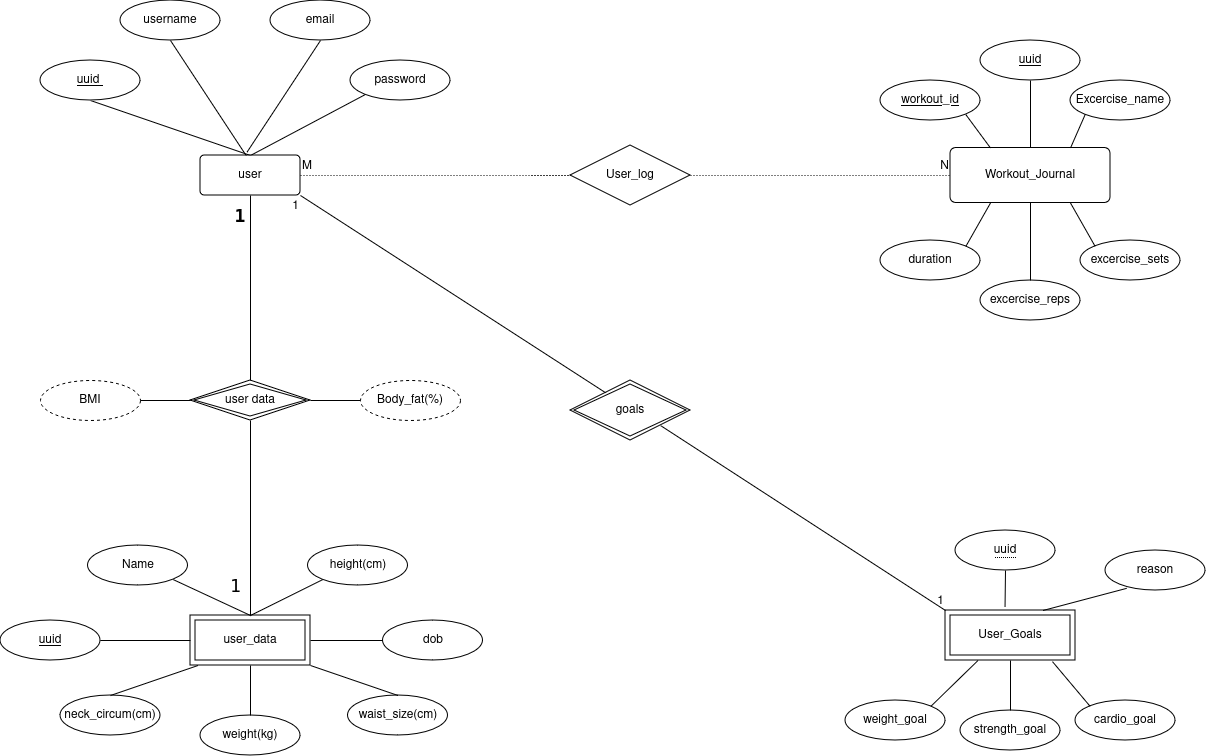

The diagram above was exported from draw.io. Its source (the exported page's mxGraphModel, read from the mxfile embedded in the PNG):
<mxGraphModel dx="371" dy="623" grid="1" gridSize="10" guides="1" tooltips="1" connect="1" arrows="1" fold="1" page="1" pageScale="1" pageWidth="850" pageHeight="1100" math="0" shadow="0" extFonts="Permanent Marker^https://fonts.googleapis.com/css?family=Permanent+Marker">
  <root>
    <mxCell id="0" />
    <mxCell id="1" parent="0" />
    <mxCell id="xaC59_-_bzK_KfRwOJsO-90" value="user_data" style="shape=ext;margin=3;double=1;whiteSpace=wrap;html=1;align=center;" parent="1" vertex="1">
      <mxGeometry x="290" y="1165" width="120" height="50" as="geometry" />
    </mxCell>
    <mxCell id="xaC59_-_bzK_KfRwOJsO-91" value="username" style="ellipse;whiteSpace=wrap;html=1;align=center;" parent="1" vertex="1">
      <mxGeometry x="220" y="550" width="100" height="40" as="geometry" />
    </mxCell>
    <mxCell id="xaC59_-_bzK_KfRwOJsO-93" value="email" style="ellipse;whiteSpace=wrap;html=1;align=center;" parent="1" vertex="1">
      <mxGeometry x="370" y="550" width="100" height="40" as="geometry" />
    </mxCell>
    <mxCell id="xaC59_-_bzK_KfRwOJsO-95" value="" style="endArrow=none;html=1;rounded=0;fontSize=12;startSize=8;endSize=8;entryX=0.5;entryY=0;entryDx=0;entryDy=0;exitX=0.5;exitY=1;exitDx=0;exitDy=0;" parent="1" source="xaC59_-_bzK_KfRwOJsO-101" target="xaC59_-_bzK_KfRwOJsO-104" edge="1">
      <mxGeometry relative="1" as="geometry">
        <mxPoint x="170" y="620" as="sourcePoint" />
        <mxPoint x="305" y="690" as="targetPoint" />
      </mxGeometry>
    </mxCell>
    <mxCell id="xaC59_-_bzK_KfRwOJsO-98" value="" style="endArrow=none;html=1;rounded=0;fontSize=12;startSize=8;endSize=8;exitX=0.5;exitY=1;exitDx=0;exitDy=0;entryX=0.466;entryY=-0.086;entryDx=0;entryDy=0;entryPerimeter=0;" parent="1" source="xaC59_-_bzK_KfRwOJsO-93" target="xaC59_-_bzK_KfRwOJsO-104" edge="1">
      <mxGeometry relative="1" as="geometry">
        <mxPoint x="290" y="670" as="sourcePoint" />
        <mxPoint x="305" y="690" as="targetPoint" />
      </mxGeometry>
    </mxCell>
    <mxCell id="xaC59_-_bzK_KfRwOJsO-99" value="" style="endArrow=none;html=1;rounded=0;fontSize=12;startSize=8;endSize=8;exitX=0.5;exitY=1;exitDx=0;exitDy=0;entryX=0.46;entryY=0.014;entryDx=0;entryDy=0;entryPerimeter=0;" parent="1" source="xaC59_-_bzK_KfRwOJsO-91" target="xaC59_-_bzK_KfRwOJsO-104" edge="1">
      <mxGeometry relative="1" as="geometry">
        <mxPoint x="290" y="670" as="sourcePoint" />
        <mxPoint x="305" y="690" as="targetPoint" />
      </mxGeometry>
    </mxCell>
    <mxCell id="xaC59_-_bzK_KfRwOJsO-100" style="edgeStyle=none;curved=1;rounded=0;orthogonalLoop=1;jettySize=auto;html=1;entryX=1;entryY=0.5;entryDx=0;entryDy=0;fontSize=12;startSize=8;endSize=8;" parent="1" source="xaC59_-_bzK_KfRwOJsO-90" target="xaC59_-_bzK_KfRwOJsO-90" edge="1">
      <mxGeometry relative="1" as="geometry" />
    </mxCell>
    <mxCell id="xaC59_-_bzK_KfRwOJsO-101" value="uuid&lt;span style=&quot;white-space: pre;&quot;&gt;&#09;&lt;/span&gt;" style="ellipse;whiteSpace=wrap;html=1;align=center;fontStyle=4;" parent="1" vertex="1">
      <mxGeometry x="140" y="610" width="100" height="40" as="geometry" />
    </mxCell>
    <mxCell id="xaC59_-_bzK_KfRwOJsO-102" value="password" style="ellipse;whiteSpace=wrap;html=1;align=center;" parent="1" vertex="1">
      <mxGeometry x="450" y="610" width="100" height="40" as="geometry" />
    </mxCell>
    <mxCell id="xaC59_-_bzK_KfRwOJsO-103" value="" style="endArrow=none;html=1;rounded=0;fontSize=12;startSize=8;endSize=8;entryX=0;entryY=1;entryDx=0;entryDy=0;exitX=0.5;exitY=0;exitDx=0;exitDy=0;" parent="1" source="xaC59_-_bzK_KfRwOJsO-104" target="xaC59_-_bzK_KfRwOJsO-102" edge="1">
      <mxGeometry relative="1" as="geometry">
        <mxPoint x="305" y="690" as="sourcePoint" />
        <mxPoint x="590" y="710" as="targetPoint" />
      </mxGeometry>
    </mxCell>
    <mxCell id="xaC59_-_bzK_KfRwOJsO-104" value="user" style="rounded=1;arcSize=10;whiteSpace=wrap;html=1;align=center;" parent="1" vertex="1">
      <mxGeometry x="300" y="705" width="100" height="40" as="geometry" />
    </mxCell>
    <mxCell id="xaC59_-_bzK_KfRwOJsO-105" value="&lt;u&gt;uuid&lt;/u&gt;" style="ellipse;whiteSpace=wrap;html=1;align=center;" parent="1" vertex="1">
      <mxGeometry x="100" y="1170" width="100" height="40" as="geometry" />
    </mxCell>
    <mxCell id="xaC59_-_bzK_KfRwOJsO-107" value="weight(kg)" style="ellipse;whiteSpace=wrap;html=1;align=center;" parent="1" vertex="1">
      <mxGeometry x="300" y="1265" width="100" height="40" as="geometry" />
    </mxCell>
    <mxCell id="xaC59_-_bzK_KfRwOJsO-108" value="height(cm)" style="ellipse;whiteSpace=wrap;html=1;align=center;" parent="1" vertex="1">
      <mxGeometry x="407.5" y="1095" width="100" height="40" as="geometry" />
    </mxCell>
    <mxCell id="xaC59_-_bzK_KfRwOJsO-109" value="Name" style="ellipse;whiteSpace=wrap;html=1;align=center;" parent="1" vertex="1">
      <mxGeometry x="187.5" y="1095" width="100" height="40" as="geometry" />
    </mxCell>
    <mxCell id="xaC59_-_bzK_KfRwOJsO-110" value="dob" style="ellipse;whiteSpace=wrap;html=1;align=center;" parent="1" vertex="1">
      <mxGeometry x="482.5" y="1170" width="100" height="40" as="geometry" />
    </mxCell>
    <mxCell id="xaC59_-_bzK_KfRwOJsO-113" value="" style="endArrow=none;html=1;rounded=0;fontSize=12;startSize=8;endSize=8;exitX=0.5;exitY=1;exitDx=0;exitDy=0;entryX=0.5;entryY=0;entryDx=0;entryDy=0;" parent="1" source="xaC59_-_bzK_KfRwOJsO-90" target="xaC59_-_bzK_KfRwOJsO-107" edge="1">
      <mxGeometry relative="1" as="geometry">
        <mxPoint x="322.5" y="1235" as="sourcePoint" />
        <mxPoint x="482.5" y="1235" as="targetPoint" />
      </mxGeometry>
    </mxCell>
    <mxCell id="xaC59_-_bzK_KfRwOJsO-114" value="" style="endArrow=none;html=1;rounded=0;fontSize=12;startSize=8;endSize=8;exitX=1;exitY=0.5;exitDx=0;exitDy=0;entryX=0;entryY=0.5;entryDx=0;entryDy=0;" parent="1" source="xaC59_-_bzK_KfRwOJsO-90" target="xaC59_-_bzK_KfRwOJsO-110" edge="1">
      <mxGeometry relative="1" as="geometry">
        <mxPoint x="417.5" y="1155" as="sourcePoint" />
        <mxPoint x="577.5" y="1155" as="targetPoint" />
      </mxGeometry>
    </mxCell>
    <mxCell id="xaC59_-_bzK_KfRwOJsO-115" value="" style="endArrow=none;html=1;rounded=0;fontSize=12;startSize=8;endSize=8;exitX=0.5;exitY=0;exitDx=0;exitDy=0;entryX=0;entryY=1;entryDx=0;entryDy=0;" parent="1" source="xaC59_-_bzK_KfRwOJsO-90" target="xaC59_-_bzK_KfRwOJsO-108" edge="1">
      <mxGeometry relative="1" as="geometry">
        <mxPoint x="417.5" y="1125" as="sourcePoint" />
        <mxPoint x="577.5" y="1125" as="targetPoint" />
      </mxGeometry>
    </mxCell>
    <mxCell id="xaC59_-_bzK_KfRwOJsO-116" value="" style="endArrow=none;html=1;rounded=0;fontSize=12;startSize=8;endSize=8;exitX=1;exitY=1;exitDx=0;exitDy=0;entryX=0.5;entryY=0;entryDx=0;entryDy=0;" parent="1" source="xaC59_-_bzK_KfRwOJsO-109" target="xaC59_-_bzK_KfRwOJsO-90" edge="1">
      <mxGeometry relative="1" as="geometry">
        <mxPoint x="272.5" y="1124.71" as="sourcePoint" />
        <mxPoint x="432.5" y="1124.71" as="targetPoint" />
      </mxGeometry>
    </mxCell>
    <mxCell id="xaC59_-_bzK_KfRwOJsO-117" value="" style="endArrow=none;html=1;rounded=0;fontSize=12;startSize=8;endSize=8;entryX=0;entryY=0.5;entryDx=0;entryDy=0;exitX=1;exitY=0.5;exitDx=0;exitDy=0;" parent="1" source="xaC59_-_bzK_KfRwOJsO-105" target="xaC59_-_bzK_KfRwOJsO-90" edge="1">
      <mxGeometry relative="1" as="geometry">
        <mxPoint x="220" y="1190" as="sourcePoint" />
        <mxPoint x="382.5" y="1134.71" as="targetPoint" />
      </mxGeometry>
    </mxCell>
    <mxCell id="xaC59_-_bzK_KfRwOJsO-120" value="user data" style="shape=rhombus;double=1;perimeter=rhombusPerimeter;whiteSpace=wrap;html=1;align=center;" parent="1" vertex="1">
      <mxGeometry x="290" y="930" width="120" height="40" as="geometry" />
    </mxCell>
    <mxCell id="xaC59_-_bzK_KfRwOJsO-106" value="neck_circum(cm)" style="ellipse;whiteSpace=wrap;html=1;align=center;snapToPoint=1;fixDash=1;editable=1;movable=1;resizable=1;rotatable=1;deletable=1;locked=0;connectable=1;direction=east;flipH=1;flipV=1;" parent="1" vertex="1">
      <mxGeometry x="160" y="1245" width="100" height="40" as="geometry" />
    </mxCell>
    <mxCell id="xaC59_-_bzK_KfRwOJsO-126" value="waist_size(cm)" style="ellipse;whiteSpace=wrap;html=1;align=center;snapToPoint=1;fixDash=1;editable=1;movable=1;resizable=1;rotatable=1;deletable=1;locked=0;connectable=1;direction=east;flipH=1;flipV=1;" parent="1" vertex="1">
      <mxGeometry x="447.5" y="1245" width="100" height="40" as="geometry" />
    </mxCell>
    <mxCell id="9SgWMdSfHY5t8oLPa1Uy-5" value="" style="endArrow=none;html=1;rounded=0;entryX=0.5;entryY=0;entryDx=0;entryDy=0;exitX=1;exitY=1;exitDx=0;exitDy=0;" edge="1" parent="1" source="xaC59_-_bzK_KfRwOJsO-90" target="xaC59_-_bzK_KfRwOJsO-126">
      <mxGeometry relative="1" as="geometry">
        <mxPoint x="617.5" y="1045" as="sourcePoint" />
        <mxPoint x="777.5" y="1045" as="targetPoint" />
      </mxGeometry>
    </mxCell>
    <mxCell id="9SgWMdSfHY5t8oLPa1Uy-7" value="" style="endArrow=none;html=1;rounded=0;exitX=0.5;exitY=0;exitDx=0;exitDy=0;" edge="1" parent="1" source="xaC59_-_bzK_KfRwOJsO-106">
      <mxGeometry relative="1" as="geometry">
        <mxPoint x="617.5" y="1045" as="sourcePoint" />
        <mxPoint x="297.5" y="1215" as="targetPoint" />
      </mxGeometry>
    </mxCell>
    <mxCell id="9SgWMdSfHY5t8oLPa1Uy-8" value="Workout_Journal" style="rounded=1;arcSize=10;whiteSpace=wrap;html=1;align=center;" vertex="1" parent="1">
      <mxGeometry x="1050" y="697.5" width="160" height="55" as="geometry" />
    </mxCell>
    <mxCell id="9SgWMdSfHY5t8oLPa1Uy-9" value="workout_id" style="ellipse;whiteSpace=wrap;html=1;align=center;fontStyle=4;" vertex="1" parent="1">
      <mxGeometry x="980" y="630" width="100" height="40" as="geometry" />
    </mxCell>
    <mxCell id="9SgWMdSfHY5t8oLPa1Uy-10" value="&lt;u&gt;uuid&lt;/u&gt;" style="ellipse;whiteSpace=wrap;html=1;align=center;" vertex="1" parent="1">
      <mxGeometry x="1080" y="590" width="100" height="40" as="geometry" />
    </mxCell>
    <mxCell id="9SgWMdSfHY5t8oLPa1Uy-11" value="" style="endArrow=none;html=1;rounded=0;dashed=1;dashPattern=1 2;exitX=1;exitY=0.5;exitDx=0;exitDy=0;entryX=0;entryY=0.5;entryDx=0;entryDy=0;" edge="1" parent="1" target="9SgWMdSfHY5t8oLPa1Uy-8">
      <mxGeometry relative="1" as="geometry">
        <mxPoint x="631" y="725" as="sourcePoint" />
        <mxPoint x="761" y="725" as="targetPoint" />
        <Array as="points" />
      </mxGeometry>
    </mxCell>
    <mxCell id="9SgWMdSfHY5t8oLPa1Uy-13" value="N" style="resizable=0;html=1;whiteSpace=wrap;align=right;verticalAlign=bottom;" connectable="0" vertex="1" parent="9SgWMdSfHY5t8oLPa1Uy-11">
      <mxGeometry x="1" relative="1" as="geometry" />
    </mxCell>
    <mxCell id="9SgWMdSfHY5t8oLPa1Uy-15" value="" style="endArrow=none;html=1;rounded=0;dashed=1;dashPattern=1 2;exitX=1;exitY=0.5;exitDx=0;exitDy=0;entryX=0;entryY=0.5;entryDx=0;entryDy=0;" edge="1" parent="1" source="xaC59_-_bzK_KfRwOJsO-104" target="9SgWMdSfHY5t8oLPa1Uy-14">
      <mxGeometry relative="1" as="geometry">
        <mxPoint x="400" y="725" as="sourcePoint" />
        <mxPoint x="580" y="730" as="targetPoint" />
        <Array as="points" />
      </mxGeometry>
    </mxCell>
    <mxCell id="9SgWMdSfHY5t8oLPa1Uy-16" value="M" style="resizable=0;html=1;whiteSpace=wrap;align=left;verticalAlign=bottom;" connectable="0" vertex="1" parent="9SgWMdSfHY5t8oLPa1Uy-15">
      <mxGeometry x="-1" relative="1" as="geometry" />
    </mxCell>
    <mxCell id="9SgWMdSfHY5t8oLPa1Uy-14" value="User_log" style="shape=rhombus;perimeter=rhombusPerimeter;whiteSpace=wrap;html=1;align=center;" vertex="1" parent="1">
      <mxGeometry x="670" y="695" width="120" height="60" as="geometry" />
    </mxCell>
    <mxCell id="9SgWMdSfHY5t8oLPa1Uy-18" value="excercise_reps" style="ellipse;whiteSpace=wrap;html=1;align=center;" vertex="1" parent="1">
      <mxGeometry x="1080" y="830" width="100" height="40" as="geometry" />
    </mxCell>
    <mxCell id="9SgWMdSfHY5t8oLPa1Uy-19" value="excercise_sets" style="ellipse;whiteSpace=wrap;html=1;align=center;" vertex="1" parent="1">
      <mxGeometry x="1180" y="790" width="100" height="40" as="geometry" />
    </mxCell>
    <mxCell id="9SgWMdSfHY5t8oLPa1Uy-20" value="Excercise_name" style="ellipse;whiteSpace=wrap;html=1;align=center;" vertex="1" parent="1">
      <mxGeometry x="1170" y="630" width="100" height="40" as="geometry" />
    </mxCell>
    <mxCell id="9SgWMdSfHY5t8oLPa1Uy-21" value="duration" style="ellipse;whiteSpace=wrap;html=1;align=center;" vertex="1" parent="1">
      <mxGeometry x="980" y="790" width="100" height="40" as="geometry" />
    </mxCell>
    <mxCell id="9SgWMdSfHY5t8oLPa1Uy-22" value="" style="endArrow=none;html=1;rounded=0;exitX=0.75;exitY=1;exitDx=0;exitDy=0;entryX=0;entryY=0;entryDx=0;entryDy=0;" edge="1" parent="1" source="9SgWMdSfHY5t8oLPa1Uy-8" target="9SgWMdSfHY5t8oLPa1Uy-19">
      <mxGeometry relative="1" as="geometry">
        <mxPoint x="930" y="830" as="sourcePoint" />
        <mxPoint x="1090" y="830" as="targetPoint" />
      </mxGeometry>
    </mxCell>
    <mxCell id="9SgWMdSfHY5t8oLPa1Uy-23" value="" style="endArrow=none;html=1;rounded=0;entryX=0.5;entryY=1;entryDx=0;entryDy=0;exitX=0.5;exitY=0;exitDx=0;exitDy=0;" edge="1" parent="1" source="9SgWMdSfHY5t8oLPa1Uy-18" target="9SgWMdSfHY5t8oLPa1Uy-8">
      <mxGeometry relative="1" as="geometry">
        <mxPoint x="930" y="830" as="sourcePoint" />
        <mxPoint x="1090" y="830" as="targetPoint" />
      </mxGeometry>
    </mxCell>
    <mxCell id="9SgWMdSfHY5t8oLPa1Uy-24" value="" style="endArrow=none;html=1;rounded=0;exitX=0.25;exitY=1;exitDx=0;exitDy=0;entryX=1;entryY=0;entryDx=0;entryDy=0;" edge="1" parent="1" source="9SgWMdSfHY5t8oLPa1Uy-8" target="9SgWMdSfHY5t8oLPa1Uy-21">
      <mxGeometry relative="1" as="geometry">
        <mxPoint x="930" y="830" as="sourcePoint" />
        <mxPoint x="1090" y="830" as="targetPoint" />
      </mxGeometry>
    </mxCell>
    <mxCell id="9SgWMdSfHY5t8oLPa1Uy-25" value="" style="endArrow=none;html=1;rounded=0;exitX=0;exitY=1;exitDx=0;exitDy=0;entryX=0.75;entryY=0;entryDx=0;entryDy=0;" edge="1" parent="1" source="9SgWMdSfHY5t8oLPa1Uy-20" target="9SgWMdSfHY5t8oLPa1Uy-8">
      <mxGeometry relative="1" as="geometry">
        <mxPoint x="930" y="830" as="sourcePoint" />
        <mxPoint x="1160" y="700" as="targetPoint" />
      </mxGeometry>
    </mxCell>
    <mxCell id="9SgWMdSfHY5t8oLPa1Uy-26" value="" style="endArrow=none;html=1;rounded=0;entryX=0.5;entryY=1;entryDx=0;entryDy=0;exitX=0.5;exitY=0;exitDx=0;exitDy=0;" edge="1" parent="1" source="9SgWMdSfHY5t8oLPa1Uy-8" target="9SgWMdSfHY5t8oLPa1Uy-10">
      <mxGeometry relative="1" as="geometry">
        <mxPoint x="930" y="830" as="sourcePoint" />
        <mxPoint x="1090" y="830" as="targetPoint" />
      </mxGeometry>
    </mxCell>
    <mxCell id="9SgWMdSfHY5t8oLPa1Uy-27" value="" style="endArrow=none;html=1;rounded=0;exitX=1;exitY=1;exitDx=0;exitDy=0;entryX=0.25;entryY=0;entryDx=0;entryDy=0;" edge="1" parent="1" source="9SgWMdSfHY5t8oLPa1Uy-9" target="9SgWMdSfHY5t8oLPa1Uy-8">
      <mxGeometry relative="1" as="geometry">
        <mxPoint x="930" y="830" as="sourcePoint" />
        <mxPoint x="1090" y="830" as="targetPoint" />
      </mxGeometry>
    </mxCell>
    <mxCell id="9SgWMdSfHY5t8oLPa1Uy-28" value="User_Goals" style="shape=ext;margin=3;double=1;whiteSpace=wrap;html=1;align=center;" vertex="1" parent="1">
      <mxGeometry x="1045" y="1160" width="130" height="50" as="geometry" />
    </mxCell>
    <mxCell id="9SgWMdSfHY5t8oLPa1Uy-30" value="&lt;span style=&quot;border-bottom: 1px dotted&quot;&gt;uuid&lt;/span&gt;" style="ellipse;whiteSpace=wrap;html=1;align=center;" vertex="1" parent="1">
      <mxGeometry x="1055" y="1080" width="100" height="40" as="geometry" />
    </mxCell>
    <mxCell id="9SgWMdSfHY5t8oLPa1Uy-31" value="reason" style="ellipse;whiteSpace=wrap;html=1;align=center;" vertex="1" parent="1">
      <mxGeometry x="1205" y="1100" width="100" height="40" as="geometry" />
    </mxCell>
    <mxCell id="9SgWMdSfHY5t8oLPa1Uy-32" value="cardio_goal" style="ellipse;whiteSpace=wrap;html=1;align=center;" vertex="1" parent="1">
      <mxGeometry x="1175" y="1250" width="100" height="40" as="geometry" />
    </mxCell>
    <mxCell id="9SgWMdSfHY5t8oLPa1Uy-33" value="strength_goal" style="ellipse;whiteSpace=wrap;html=1;align=center;" vertex="1" parent="1">
      <mxGeometry x="1060" y="1260" width="100" height="40" as="geometry" />
    </mxCell>
    <mxCell id="9SgWMdSfHY5t8oLPa1Uy-34" value="weight_goal" style="ellipse;whiteSpace=wrap;html=1;align=center;" vertex="1" parent="1">
      <mxGeometry x="945" y="1250" width="100" height="40" as="geometry" />
    </mxCell>
    <mxCell id="9SgWMdSfHY5t8oLPa1Uy-35" value="Body_fat(%)" style="ellipse;whiteSpace=wrap;html=1;align=center;dashed=1;" vertex="1" parent="1">
      <mxGeometry x="460" y="930" width="100" height="40" as="geometry" />
    </mxCell>
    <mxCell id="9SgWMdSfHY5t8oLPa1Uy-36" value="BMI" style="ellipse;whiteSpace=wrap;html=1;align=center;dashed=1;" vertex="1" parent="1">
      <mxGeometry x="140" y="930" width="100" height="40" as="geometry" />
    </mxCell>
    <mxCell id="9SgWMdSfHY5t8oLPa1Uy-37" value="" style="endArrow=none;html=1;rounded=0;entryX=0;entryY=0.5;entryDx=0;entryDy=0;exitX=1;exitY=0.5;exitDx=0;exitDy=0;" edge="1" parent="1" source="9SgWMdSfHY5t8oLPa1Uy-36" target="xaC59_-_bzK_KfRwOJsO-120">
      <mxGeometry relative="1" as="geometry">
        <mxPoint x="60" y="900" as="sourcePoint" />
        <mxPoint x="220" y="900" as="targetPoint" />
      </mxGeometry>
    </mxCell>
    <mxCell id="9SgWMdSfHY5t8oLPa1Uy-38" value="" style="endArrow=none;html=1;rounded=0;exitX=1;exitY=0.5;exitDx=0;exitDy=0;entryX=0;entryY=0.5;entryDx=0;entryDy=0;" edge="1" parent="1" source="xaC59_-_bzK_KfRwOJsO-120" target="9SgWMdSfHY5t8oLPa1Uy-35">
      <mxGeometry relative="1" as="geometry">
        <mxPoint x="650" y="830" as="sourcePoint" />
        <mxPoint x="810" y="830" as="targetPoint" />
      </mxGeometry>
    </mxCell>
    <mxCell id="9SgWMdSfHY5t8oLPa1Uy-39" value="" style="endArrow=none;html=1;rounded=0;exitX=0.5;exitY=1;exitDx=0;exitDy=0;entryX=0.458;entryY=-0.077;entryDx=0;entryDy=0;entryPerimeter=0;" edge="1" parent="1" source="9SgWMdSfHY5t8oLPa1Uy-30" target="9SgWMdSfHY5t8oLPa1Uy-28">
      <mxGeometry relative="1" as="geometry">
        <mxPoint x="915" y="1000" as="sourcePoint" />
        <mxPoint x="1075" y="1000" as="targetPoint" />
      </mxGeometry>
    </mxCell>
    <mxCell id="9SgWMdSfHY5t8oLPa1Uy-40" value="" style="endArrow=none;html=1;rounded=0;exitX=0.212;exitY=0.946;exitDx=0;exitDy=0;exitPerimeter=0;entryX=0.75;entryY=0;entryDx=0;entryDy=0;" edge="1" parent="1" source="9SgWMdSfHY5t8oLPa1Uy-31" target="9SgWMdSfHY5t8oLPa1Uy-28">
      <mxGeometry relative="1" as="geometry">
        <mxPoint x="915" y="1000" as="sourcePoint" />
        <mxPoint x="1165" y="1128" as="targetPoint" />
      </mxGeometry>
    </mxCell>
    <mxCell id="9SgWMdSfHY5t8oLPa1Uy-41" value="" style="endArrow=none;html=1;rounded=0;exitX=0;exitY=0;exitDx=0;exitDy=0;entryX=0.823;entryY=1.023;entryDx=0;entryDy=0;entryPerimeter=0;" edge="1" parent="1" source="9SgWMdSfHY5t8oLPa1Uy-32" target="9SgWMdSfHY5t8oLPa1Uy-28">
      <mxGeometry relative="1" as="geometry">
        <mxPoint x="915" y="1000" as="sourcePoint" />
        <mxPoint x="1075" y="1000" as="targetPoint" />
      </mxGeometry>
    </mxCell>
    <mxCell id="9SgWMdSfHY5t8oLPa1Uy-42" value="" style="endArrow=none;html=1;rounded=0;entryX=0.5;entryY=0;entryDx=0;entryDy=0;" edge="1" parent="1" source="9SgWMdSfHY5t8oLPa1Uy-28" target="9SgWMdSfHY5t8oLPa1Uy-33">
      <mxGeometry relative="1" as="geometry">
        <mxPoint x="915" y="1000" as="sourcePoint" />
        <mxPoint x="1075" y="1000" as="targetPoint" />
      </mxGeometry>
    </mxCell>
    <mxCell id="9SgWMdSfHY5t8oLPa1Uy-43" value="" style="endArrow=none;html=1;rounded=0;exitX=0.25;exitY=1;exitDx=0;exitDy=0;entryX=1;entryY=0;entryDx=0;entryDy=0;" edge="1" parent="1" source="9SgWMdSfHY5t8oLPa1Uy-28" target="9SgWMdSfHY5t8oLPa1Uy-34">
      <mxGeometry relative="1" as="geometry">
        <mxPoint x="915" y="1000" as="sourcePoint" />
        <mxPoint x="1075" y="1000" as="targetPoint" />
      </mxGeometry>
    </mxCell>
    <mxCell id="9SgWMdSfHY5t8oLPa1Uy-45" value="&lt;font style=&quot;font-size: 18px;&quot; data-font-src=&quot;https://fonts.googleapis.com/css?family=playfair&quot; face=&quot;playfair&quot;&gt;1&lt;/font&gt;" style="text;html=1;align=center;verticalAlign=middle;whiteSpace=wrap;rounded=0;fontStyle=1" vertex="1" parent="1">
      <mxGeometry x="310" y="752.5" width="60" height="25" as="geometry" />
    </mxCell>
    <mxCell id="9SgWMdSfHY5t8oLPa1Uy-46" value="&lt;font style=&quot;font-size: 18px;&quot; data-font-src=&quot;https://fonts.googleapis.com/css?family=playfair&quot; face=&quot;playfair&quot;&gt;1&lt;/font&gt;" style="text;html=1;align=center;verticalAlign=middle;resizable=0;points=[];autosize=1;strokeColor=none;fillColor=none;" vertex="1" parent="1">
      <mxGeometry x="320" y="1115" width="30" height="40" as="geometry" />
    </mxCell>
    <mxCell id="9SgWMdSfHY5t8oLPa1Uy-47" value="" style="endArrow=none;html=1;rounded=0;exitX=0.5;exitY=0;exitDx=0;exitDy=0;entryX=0.5;entryY=1;entryDx=0;entryDy=0;" edge="1" parent="1" source="xaC59_-_bzK_KfRwOJsO-120" target="xaC59_-_bzK_KfRwOJsO-104">
      <mxGeometry relative="1" as="geometry">
        <mxPoint x="360" y="860" as="sourcePoint" />
        <mxPoint x="360" y="780" as="targetPoint" />
      </mxGeometry>
    </mxCell>
    <mxCell id="9SgWMdSfHY5t8oLPa1Uy-48" value="" style="resizable=0;html=1;whiteSpace=wrap;align=right;verticalAlign=bottom;" connectable="0" vertex="1" parent="9SgWMdSfHY5t8oLPa1Uy-47">
      <mxGeometry x="1" relative="1" as="geometry" />
    </mxCell>
    <mxCell id="9SgWMdSfHY5t8oLPa1Uy-50" value="" style="endArrow=none;html=1;rounded=0;exitX=0.5;exitY=1;exitDx=0;exitDy=0;entryX=0.5;entryY=0;entryDx=0;entryDy=0;" edge="1" parent="1" source="xaC59_-_bzK_KfRwOJsO-120" target="xaC59_-_bzK_KfRwOJsO-90">
      <mxGeometry relative="1" as="geometry">
        <mxPoint x="510" y="830" as="sourcePoint" />
        <mxPoint x="670" y="830" as="targetPoint" />
      </mxGeometry>
    </mxCell>
    <mxCell id="9SgWMdSfHY5t8oLPa1Uy-53" value="" style="endArrow=none;html=1;rounded=0;entryX=1;entryY=1;entryDx=0;entryDy=0;exitX=0.322;exitY=0.242;exitDx=0;exitDy=0;exitPerimeter=0;" edge="1" parent="1" source="9SgWMdSfHY5t8oLPa1Uy-57" target="xaC59_-_bzK_KfRwOJsO-104">
      <mxGeometry relative="1" as="geometry">
        <mxPoint x="670" y="930" as="sourcePoint" />
        <mxPoint x="830" y="930" as="targetPoint" />
      </mxGeometry>
    </mxCell>
    <mxCell id="9SgWMdSfHY5t8oLPa1Uy-54" value="1" style="resizable=0;html=1;whiteSpace=wrap;align=right;verticalAlign=bottom;" connectable="0" vertex="1" parent="9SgWMdSfHY5t8oLPa1Uy-53">
      <mxGeometry x="1" relative="1" as="geometry">
        <mxPoint y="20" as="offset" />
      </mxGeometry>
    </mxCell>
    <mxCell id="9SgWMdSfHY5t8oLPa1Uy-55" value="" style="endArrow=none;html=1;rounded=0;entryX=0;entryY=0;entryDx=0;entryDy=0;exitX=1;exitY=1;exitDx=0;exitDy=0;" edge="1" parent="1" source="9SgWMdSfHY5t8oLPa1Uy-57" target="9SgWMdSfHY5t8oLPa1Uy-28">
      <mxGeometry relative="1" as="geometry">
        <mxPoint x="750" y="980" as="sourcePoint" />
        <mxPoint x="830" y="930" as="targetPoint" />
      </mxGeometry>
    </mxCell>
    <mxCell id="9SgWMdSfHY5t8oLPa1Uy-56" value="1" style="resizable=0;html=1;whiteSpace=wrap;align=right;verticalAlign=bottom;" connectable="0" vertex="1" parent="9SgWMdSfHY5t8oLPa1Uy-55">
      <mxGeometry x="1" relative="1" as="geometry" />
    </mxCell>
    <mxCell id="9SgWMdSfHY5t8oLPa1Uy-57" value="goals" style="shape=rhombus;double=1;perimeter=rhombusPerimeter;whiteSpace=wrap;html=1;align=center;" vertex="1" parent="1">
      <mxGeometry x="670" y="930" width="120" height="60" as="geometry" />
    </mxCell>
  </root>
</mxGraphModel>